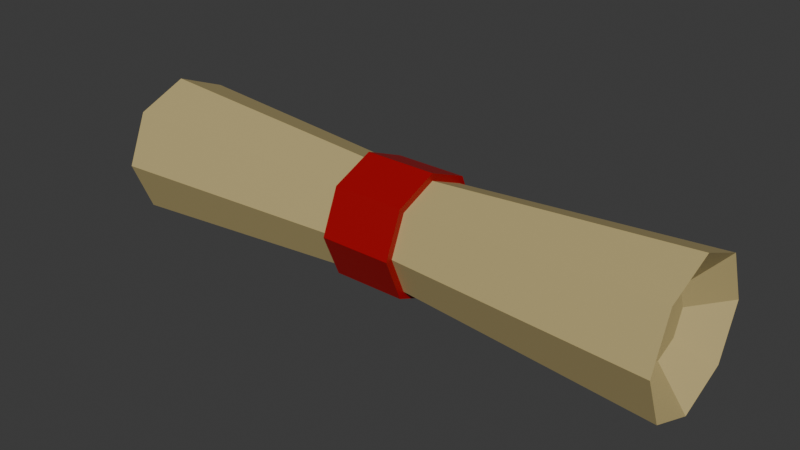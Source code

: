 # Source: Scroll.blend  (saved by Blender 5.2.44; exported with 4.5.12 LTS)
import bpy
from mathutils import Matrix  # noqa: F401  (used for matrix-valued properties, if any)

bpy.ops.wm.read_factory_settings(use_empty=True)
scene = bpy.context.scene
scene.name = 'Scene'

# ---- collections
col_collection = bpy.data.collections.new('Collection'); scene.collection.children.link(col_collection)

# ---- materials (node trees are filled in below, after node groups)
mat_paper = bpy.data.materials.new('Paper')
mat_scrollband = bpy.data.materials.new('ScrollBand')

# ---- material node trees
mat_paper.use_nodes = True; mat_paper.node_tree.nodes.clear()
_N = mat_paper.node_tree.nodes; _L = mat_paper.node_tree.links
n0 = _N.new('ShaderNodeBsdfPrincipled'); n0.name = 'Principled BSDF'; n0.location = (-200, 100)
n0.inputs[0].default_value = (0.5078, 0.4077, 0.1806, 1.0)
n0.inputs[10].default_value = 0.005
n1 = _N.new('ShaderNodeOutputMaterial'); n1.name = 'Material Output'; n1.location = (200, 100)
_L.new(n0.outputs[0], n1.inputs[0])
n1.is_active_output = True
mat_scrollband.use_nodes = True; mat_scrollband.node_tree.nodes.clear()
_N = mat_scrollband.node_tree.nodes; _L = mat_scrollband.node_tree.links
n0 = _N.new('ShaderNodeBsdfPrincipled'); n0.name = 'Principled BSDF'; n0.location = (-200, 100)
n0.inputs[0].default_value = (0.3663, 0.0, 0.002881, 1.0)
n0.inputs[10].default_value = 0.005
n1 = _N.new('ShaderNodeOutputMaterial'); n1.name = 'Material Output'; n1.location = (200, 100)
_L.new(n0.outputs[0], n1.inputs[0])
n1.is_active_output = True

# ---- world
world_world = bpy.data.worlds.new('World'); scene.world = world_world
world_world.use_nodes = True; world_world.node_tree.nodes.clear()
_N = world_world.node_tree.nodes; _L = world_world.node_tree.links
n0 = _N.new('ShaderNodeOutputWorld'); n0.name = 'World Output'; n0.location = (200, 100)
n1 = _N.new('ShaderNodeBackground'); n1.name = 'Background'; n1.location = (-200, 100)
n1.inputs[0].default_value = (0.05088, 0.05088, 0.05088, 1.0)
_L.new(n1.outputs[0], n0.inputs[0])
n0.is_active_output = True
world_world.color = (0.05088, 0.05088, 0.05088)
world_world.sun_shadow_jitter_overblur = 0.0

# ---- meshes
me_scroll = bpy.data.meshes.new('Scroll')
me_scroll.from_pydata([(-1.803, 0.2294, -1.309e-08), (1.803, 0.2294, 1.309e-08), (-1.803, 0.1622, -0.1622), (1.803, 0.1622, -0.1622), (-1.803, 0.0, -0.2294), (1.803, 0.0, -0.2294), (-1.803, -0.1622, -0.1622), (1.803, -0.1622, -0.1622), (-1.803, -0.2294, -1.309e-08), (1.803, -0.2294, 1.309e-08), (-1.803, -0.1622, 0.1622), (1.803, -0.1622, 0.1622), (-1.803, 0.0, 0.2294), (1.803, 0.0, 0.2294), (-1.803, 0.1622, 0.1622), (1.803, 0.1622, 0.1622), (-0.25, 0.375, -1.397e-09), (0.25, 0.375, -1.397e-09), (0.25, 0.2652, -0.2652), (-0.25, 0.2652, -0.2652), (0.25, 0.0, -0.375), (-0.25, 0.0, -0.375), (0.25, -0.2652, -0.2652), (-0.25, -0.2652, -0.2652), (0.25, -0.375, -1.397e-09), (-0.25, -0.375, -1.397e-09), (0.25, -0.2652, 0.2652), (-0.25, -0.2652, 0.2652), (0.25, 0.0, 0.375), (-0.25, 0.0, 0.375), (0.25, 0.2652, 0.2652), (-0.25, 0.2652, 0.2652), (-0.25, 0.425, -2.424e-09), (0.25, 0.425, -4.477e-09), (0.25, 0.3005, -0.3005), (-0.25, 0.3005, -0.3005), (0.25, 0.0, -0.425), (-0.25, 0.0, -0.425), (0.25, -0.3005, -0.3005), (-0.25, -0.3005, -0.3005), (0.25, -0.425, -4.477e-09), (-0.25, -0.425, -2.424e-09), (0.25, -0.3005, 0.3005), (-0.25, -0.3005, 0.3005), (0.25, 0.0, 0.425), (-0.25, 0.0, 0.425), (0.25, 0.3005, 0.3005), (-0.25, 0.3005, 0.3005), (-2.0, 0.5, 0.0), (-2.0, 0.3536, -0.3536), (2.0, 0.3536, -0.3536), (2.0, 0.5, 0.0), (-2.0, 0.0, -0.5), (2.0, 0.0, -0.5), (-2.0, -0.3536, -0.3536), (2.0, -0.3536, -0.3536), (-2.0, -0.5, 0.0), (2.0, -0.5, 0.0), (-2.0, -0.3536, 0.3536), (2.0, -0.3536, 0.3536), (-2.0, 0.0, 0.5), (2.0, 0.0, 0.5), (-2.0, 0.3536, 0.3536), (2.0, 0.3536, 0.3536)], [], [(17, 51, 50, 18), (18, 50, 53, 20), (20, 53, 55, 22), (22, 55, 57, 24), (24, 57, 59, 26), (26, 59, 61, 28), (3, 1, 15, 13, 11, 9, 7, 5), (28, 61, 63, 30), (30, 63, 51, 17), (0, 2, 4, 6, 8, 10, 12, 14), (62, 31, 16, 48), (23, 21, 37, 39), (60, 29, 31, 62), (31, 29, 45, 47), (58, 27, 29, 60), (22, 24, 40, 38), (56, 25, 27, 58), (30, 17, 33, 46), (54, 23, 25, 56), (25, 23, 39, 41), (52, 21, 23, 54), (17, 18, 34, 33), (49, 19, 21, 52), (16, 31, 47, 32), (48, 16, 19, 49), (24, 26, 42, 40), (47, 46, 33, 32), (45, 44, 46, 47), (43, 42, 44, 45), (41, 40, 42, 43), (39, 38, 40, 41), (37, 36, 38, 39), (35, 34, 36, 37), (32, 33, 34, 35), (28, 30, 46, 44), (20, 22, 38, 36), (29, 27, 43, 45), (21, 19, 35, 37), (26, 28, 44, 42), (18, 20, 36, 34), (27, 25, 41, 43), (19, 16, 32, 35), (2, 0, 48, 49), (1, 3, 50, 51), (4, 2, 49, 52), (3, 5, 53, 50), (6, 4, 52, 54), (5, 7, 55, 53), (8, 6, 54, 56), (7, 9, 57, 55), (10, 8, 56, 58), (9, 11, 59, 57), (12, 10, 58, 60), (11, 13, 61, 59), (14, 12, 60, 62), (13, 15, 63, 61), (0, 14, 62, 48), (15, 1, 51, 63)])
me_scroll.polygons.foreach_set('material_index', [0, 0, 0, 0, 0, 0, 0, 0, 0, 0, 0, 1, 0, 1, 0, 1, 0, 1, 0, 1, 0, 1, 0, 1, 0, 1, 1, 1, 1, 1, 1, 1, 1, 1, 1, 1, 1, 1, 1, 1, 1, 1, 0, 0, 0, 0, 0, 0, 0, 0, 0, 0, 0, 0, 0, 0, 0, 0])
_uv = me_scroll.uv_layers.new(name='UVMap')
_uv.uv.foreach_set('vector', [1.0, 0.8333, 1.0, 1.0, 0.875, 1.0, 0.875, 0.8333, 0.875, 0.8333, 0.875, 1.0, 0.75, 1.0, 0.75, 0.8333, 0.75, 0.8333, 0.75, 1.0, 0.625, 1.0, 0.625, 0.8333, 0.625, 0.8333, 0.625, 1.0, 0.5, 1.0, 0.5, 0.8333, 0.5, 0.8333, 0.5, 1.0, 0.375, 1.0, 0.375, 0.8333, 0.375, 0.8333, 0.375, 1.0, 0.25, 1.0, 0.25, 0.8333, 0.3279, 0.3279, 0.25, 0.3601, 0.1721, 0.3279, 0.1399, 0.25, 0.1721, 0.1721, 0.25, 0.1399, 0.3279, 0.1721, 0.3601, 0.25, 0.25, 0.8333, 0.25, 1.0, 0.125, 1.0, 0.125, 0.8333, 0.125, 0.8333, 0.125, 1.0, 0.0, 1.0, 0.0, 0.8333, 0.75, 0.3601, 0.8279, 0.3279, 0.8601, 0.25, 0.8279, 0.1721, 0.75, 0.1399, 0.6721, 0.1721, 0.6399, 0.25, 0.6721, 0.3279, 0.125, 0.5, 0.125, 0.6667, 0.0, 0.6667, 0.0, 0.5, 0.625, 0.6667, 0.75, 0.6667, 0.75, 0.6667, 0.625, 0.6667, 0.25, 0.5, 0.25, 0.6667, 0.125, 0.6667, 0.125, 0.5, 0.125, 0.6667, 0.25, 0.6667, 0.25, 0.6667, 0.125, 0.6667, 0.375, 0.5, 0.375, 0.6667, 0.25, 0.6667, 0.25, 0.5, 0.625, 0.8333, 0.5, 0.8333, 0.5, 0.8333, 0.625, 0.8333, 0.5, 0.5, 0.5, 0.6667, 0.375, 0.6667, 0.375, 0.5, 0.125, 0.8333, 0.0, 0.8333, 0.0, 0.8333, 0.125, 0.8333, 0.625, 0.5, 0.625, 0.6667, 0.5, 0.6667, 0.5, 0.5, 0.5, 0.6667, 0.625, 0.6667, 0.625, 0.6667, 0.5, 0.6667, 0.75, 0.5, 0.75, 0.6667, 0.625, 0.6667, 0.625, 0.5, 1.0, 0.8333, 0.875, 0.8333, 0.875, 0.8333, 1.0, 0.8333, 0.875, 0.5, 0.875, 0.6667, 0.75, 0.6667, 0.75, 0.5, 0.0, 0.6667, 0.125, 0.6667, 0.125, 0.6667, 0.0, 0.6667, 1.0, 0.5, 1.0, 0.6667, 0.875, 0.6667, 0.875, 0.5, 0.5, 0.8333, 0.375, 0.8333, 0.375, 0.8333, 0.5, 0.8333, 0.125, 0.6667, 0.125, 0.8333, 0.0, 0.8333, 0.0, 0.6667, 0.25, 0.6667, 0.25, 0.8333, 0.125, 0.8333, 0.125, 0.6667, 0.375, 0.6667, 0.375, 0.8333, 0.25, 0.8333, 0.25, 0.6667, 0.5, 0.6667, 0.5, 0.8333, 0.375, 0.8333, 0.375, 0.6667, 0.625, 0.6667, 0.625, 0.8333, 0.5, 0.8333, 0.5, 0.6667, 0.75, 0.6667, 0.75, 0.8333, 0.625, 0.8333, 0.625, 0.6667, 0.875, 0.6667, 0.875, 0.8333, 0.75, 0.8333, 0.75, 0.6667, 1.0, 0.6667, 1.0, 0.8333, 0.875, 0.8333, 0.875, 0.6667, 0.25, 0.8333, 0.125, 0.8333, 0.125, 0.8333, 0.25, 0.8333, 0.75, 0.8333, 0.625, 0.8333, 0.625, 0.8333, 0.75, 0.8333, 0.25, 0.6667, 0.375, 0.6667, 0.375, 0.6667, 0.25, 0.6667, 0.75, 0.6667, 0.875, 0.6667, 0.875, 0.6667, 0.75, 0.6667, 0.375, 0.8333, 0.25, 0.8333, 0.25, 0.8333, 0.375, 0.8333, 0.875, 0.8333, 0.75, 0.8333, 0.75, 0.8333, 0.875, 0.8333, 0.375, 0.6667, 0.5, 0.6667, 0.5, 0.6667, 0.375, 0.6667, 0.875, 0.6667, 1.0, 0.6667, 1.0, 0.6667, 0.875, 0.6667, 0.8279, 0.3279, 0.75, 0.3601, 0.75, 0.49, 0.9197, 0.4197, 0.25, 0.3601, 0.3279, 0.3279, 0.4197, 0.4197, 0.25, 0.49, 0.8601, 0.25, 0.8279, 0.3279, 0.9197, 0.4197, 0.99, 0.25, 0.3279, 0.3279, 0.3601, 0.25, 0.49, 0.25, 0.4197, 0.4197, 0.8279, 0.1721, 0.8601, 0.25, 0.99, 0.25, 0.9197, 0.08029, 0.3601, 0.25, 0.3279, 0.1721, 0.4197, 0.08029, 0.49, 0.25, 0.75, 0.1399, 0.8279, 0.1721, 0.9197, 0.08029, 0.75, 0.01, 0.3279, 0.1721, 0.25, 0.1399, 0.25, 0.01, 0.4197, 0.08029, 0.6721, 0.1721, 0.75, 0.1399, 0.75, 0.01, 0.5803, 0.08029, 0.25, 0.1399, 0.1721, 0.1721, 0.08029, 0.08029, 0.25, 0.01, 0.6399, 0.25, 0.6721, 0.1721, 0.5803, 0.08029, 0.51, 0.25, 0.1721, 0.1721, 0.1399, 0.25, 0.01, 0.25, 0.08029, 0.08029, 0.6721, 0.3279, 0.6399, 0.25, 0.51, 0.25, 0.5803, 0.4197, 0.1399, 0.25, 0.1721, 0.3279, 0.08029, 0.4197, 0.01, 0.25, 0.75, 0.3601, 0.6721, 0.3279, 0.5803, 0.4197, 0.75, 0.49, 0.1721, 0.3279, 0.25, 0.3601, 0.25, 0.49, 0.08029, 0.4197])
me_scroll.materials.append(mat_paper)
me_scroll.materials.append(mat_scrollband)
me_scroll.update()

# ---- objects
ob_scroll = bpy.data.objects.new('Scroll', me_scroll)

# ---- transforms, parenting, visibility, modifiers, constraints
ob_scroll.location = (0.0, 0.0, 0.0)
ob_scroll.scale = (0.25, 0.25, 0.25)

# ---- collection membership
col_collection.objects.link(ob_scroll)

# ---- scene / render settings (as saved in the file)
scene.frame_start = 1; scene.frame_end = 250; scene.frame_set(1)
scene.render.engine = 'BLENDER_EEVEE_NEXT'
scene.render.bake_bias = 0.0
scene.render.bake_samples = 0
scene.render.compositor_device = 'GPU'
scene.eevee.use_volume_custom_range = False
scene.eevee.fast_gi_thickness_near = 0.1
scene.eevee.fast_gi_thickness_far = 0.0
scene.eevee.ray_tracing_options.screen_trace_thickness = 0.1
bpy.context.view_layer.update()

# ---- added for rendering (the .blend has no active camera and no usable light): camera, sun
cam_auto = bpy.data.cameras.new('AutoCamera')
cam_auto.lens = 50.0
cam_auto.sensor_width = 36.0
cam_auto.clip_end = 1000.0
ob_auto_camera = bpy.data.objects.new('AutoCamera', cam_auto)
scene.collection.objects.link(ob_auto_camera)
ob_auto_camera.location = (0.981349, -1.17762, 0.785079)
ob_auto_camera.rotation_euler = (1.09748, -7.21219e-08, 0.694738)
scene.camera = ob_auto_camera
light_auto_sun = bpy.data.lights.new('AutoSun', 'SUN')
light_auto_sun.energy = 3.0
light_auto_sun.angle = 0.0523599
ob_auto_sun = bpy.data.objects.new('AutoSun', light_auto_sun)
scene.collection.objects.link(ob_auto_sun)
ob_auto_sun.rotation_euler = (0.872665, 0.174533, 0.523599)
bpy.context.view_layer.update()
